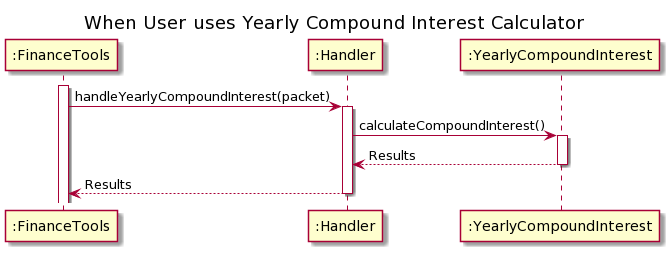

The diagram above was rendered by PlantUML. Its source (embedded in the PNG):
@startuml
title When User uses Yearly Compound Interest Calculator

activate ":FinanceTools"
":FinanceTools" -> ":Handler" : handleYearlyCompoundInterest(packet)
activate ":Handler"

":Handler" -> ":YearlyCompoundInterest" : calculateCompoundInterest()
activate ":YearlyCompoundInterest"

":YearlyCompoundInterest" --> ":Handler" : Results
deactivate ":YearlyCompoundInterest"

":Handler" --> ":FinanceTools" : Results
deactivate ":Handler"
@enduml